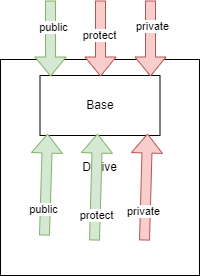

The diagram above was exported from draw.io. Its source (the exported page's mxGraphModel, read from the mxfile embedded in the PNG):
<mxGraphModel dx="1426" dy="785" grid="0" gridSize="10" guides="1" tooltips="1" connect="1" arrows="1" fold="1" page="1" pageScale="1" pageWidth="827" pageHeight="1169" background="#ffffff" math="0" shadow="0">
  <root>
    <mxCell id="0" />
    <mxCell id="1" parent="0" />
    <mxCell id="MgQ97GZHmxwKeXxIvUUY-1" value="Derive" style="rounded=0;whiteSpace=wrap;html=1;" vertex="1" parent="1">
      <mxGeometry x="183" y="242" width="199" height="216" as="geometry" />
    </mxCell>
    <mxCell id="MgQ97GZHmxwKeXxIvUUY-2" value="Base" style="rounded=0;whiteSpace=wrap;html=1;" vertex="1" parent="1">
      <mxGeometry x="222.5" y="258" width="120" height="60" as="geometry" />
    </mxCell>
    <mxCell id="MgQ97GZHmxwKeXxIvUUY-3" value="" style="shape=flexArrow;endArrow=classic;html=1;rounded=0;exitX=0.221;exitY=0.815;exitDx=0;exitDy=0;exitPerimeter=0;entryX=0.063;entryY=0.967;entryDx=0;entryDy=0;entryPerimeter=0;fillColor=#d5e8d4;strokeColor=#82b366;" edge="1" parent="1" source="MgQ97GZHmxwKeXxIvUUY-1" target="MgQ97GZHmxwKeXxIvUUY-2">
      <mxGeometry width="50" height="50" relative="1" as="geometry">
        <mxPoint x="219" y="400" as="sourcePoint" />
        <mxPoint x="269" y="350" as="targetPoint" />
      </mxGeometry>
    </mxCell>
    <mxCell id="MgQ97GZHmxwKeXxIvUUY-6" value="public" style="edgeLabel;html=1;align=center;verticalAlign=middle;resizable=0;points=[];" vertex="1" connectable="0" parent="MgQ97GZHmxwKeXxIvUUY-3">
      <mxGeometry x="-0.4972" y="2" relative="1" as="geometry">
        <mxPoint as="offset" />
      </mxGeometry>
    </mxCell>
    <mxCell id="MgQ97GZHmxwKeXxIvUUY-4" value="" style="shape=flexArrow;endArrow=classic;html=1;rounded=0;exitX=0.221;exitY=0.815;exitDx=0;exitDy=0;exitPerimeter=0;entryX=0.063;entryY=0.967;entryDx=0;entryDy=0;entryPerimeter=0;fillColor=#d5e8d4;strokeColor=#82b366;" edge="1" parent="1">
      <mxGeometry width="50" height="50" relative="1" as="geometry">
        <mxPoint x="277" y="423" as="sourcePoint" />
        <mxPoint x="280" y="316" as="targetPoint" />
      </mxGeometry>
    </mxCell>
    <mxCell id="MgQ97GZHmxwKeXxIvUUY-7" value="protect" style="edgeLabel;html=1;align=center;verticalAlign=middle;resizable=0;points=[];" vertex="1" connectable="0" parent="MgQ97GZHmxwKeXxIvUUY-4">
      <mxGeometry x="-0.5134" y="-1" relative="1" as="geometry">
        <mxPoint as="offset" />
      </mxGeometry>
    </mxCell>
    <mxCell id="MgQ97GZHmxwKeXxIvUUY-5" value="" style="shape=flexArrow;endArrow=classic;html=1;rounded=0;exitX=0.221;exitY=0.815;exitDx=0;exitDy=0;exitPerimeter=0;entryX=0.063;entryY=0.967;entryDx=0;entryDy=0;entryPerimeter=0;fillColor=#f8cecc;strokeColor=#b85450;" edge="1" parent="1">
      <mxGeometry width="50" height="50" relative="1" as="geometry">
        <mxPoint x="327" y="423" as="sourcePoint" />
        <mxPoint x="330" y="316" as="targetPoint" />
      </mxGeometry>
    </mxCell>
    <mxCell id="MgQ97GZHmxwKeXxIvUUY-8" value="private" style="edgeLabel;html=1;align=center;verticalAlign=middle;resizable=0;points=[];" vertex="1" connectable="0" parent="MgQ97GZHmxwKeXxIvUUY-5">
      <mxGeometry x="-0.4589" y="2" relative="1" as="geometry">
        <mxPoint as="offset" />
      </mxGeometry>
    </mxCell>
    <mxCell id="MgQ97GZHmxwKeXxIvUUY-9" value="" style="shape=flexArrow;endArrow=classic;html=1;rounded=0;entryX=0.088;entryY=0.017;entryDx=0;entryDy=0;entryPerimeter=0;fillColor=#d5e8d4;strokeColor=#82b366;" edge="1" parent="1" target="MgQ97GZHmxwKeXxIvUUY-2">
      <mxGeometry width="50" height="50" relative="1" as="geometry">
        <mxPoint x="233" y="183" as="sourcePoint" />
        <mxPoint x="300" y="336" as="targetPoint" />
      </mxGeometry>
    </mxCell>
    <mxCell id="MgQ97GZHmxwKeXxIvUUY-12" value="public" style="edgeLabel;html=1;align=center;verticalAlign=middle;resizable=0;points=[];" vertex="1" connectable="0" parent="MgQ97GZHmxwKeXxIvUUY-9">
      <mxGeometry x="-0.2896" y="2" relative="1" as="geometry">
        <mxPoint as="offset" />
      </mxGeometry>
    </mxCell>
    <mxCell id="MgQ97GZHmxwKeXxIvUUY-10" value="" style="shape=flexArrow;endArrow=classic;html=1;rounded=0;entryX=0.088;entryY=0.017;entryDx=0;entryDy=0;entryPerimeter=0;fillColor=#f8cecc;strokeColor=#b85450;" edge="1" parent="1">
      <mxGeometry width="50" height="50" relative="1" as="geometry">
        <mxPoint x="283" y="183" as="sourcePoint" />
        <mxPoint x="283" y="259" as="targetPoint" />
      </mxGeometry>
    </mxCell>
    <mxCell id="MgQ97GZHmxwKeXxIvUUY-13" value="protect" style="edgeLabel;html=1;align=center;verticalAlign=middle;resizable=0;points=[];" vertex="1" connectable="0" parent="MgQ97GZHmxwKeXxIvUUY-10">
      <mxGeometry x="-0.1053" y="-2" relative="1" as="geometry">
        <mxPoint as="offset" />
      </mxGeometry>
    </mxCell>
    <mxCell id="MgQ97GZHmxwKeXxIvUUY-11" value="" style="shape=flexArrow;endArrow=classic;html=1;rounded=0;entryX=0.088;entryY=0.017;entryDx=0;entryDy=0;entryPerimeter=0;fillColor=#f8cecc;strokeColor=#b85450;" edge="1" parent="1">
      <mxGeometry width="50" height="50" relative="1" as="geometry">
        <mxPoint x="333" y="183" as="sourcePoint" />
        <mxPoint x="333" y="259" as="targetPoint" />
      </mxGeometry>
    </mxCell>
    <mxCell id="MgQ97GZHmxwKeXxIvUUY-14" value="private" style="edgeLabel;html=1;align=center;verticalAlign=middle;resizable=0;points=[];" vertex="1" connectable="0" parent="MgQ97GZHmxwKeXxIvUUY-11">
      <mxGeometry x="-0.3421" y="1" relative="1" as="geometry">
        <mxPoint as="offset" />
      </mxGeometry>
    </mxCell>
  </root>
</mxGraphModel>